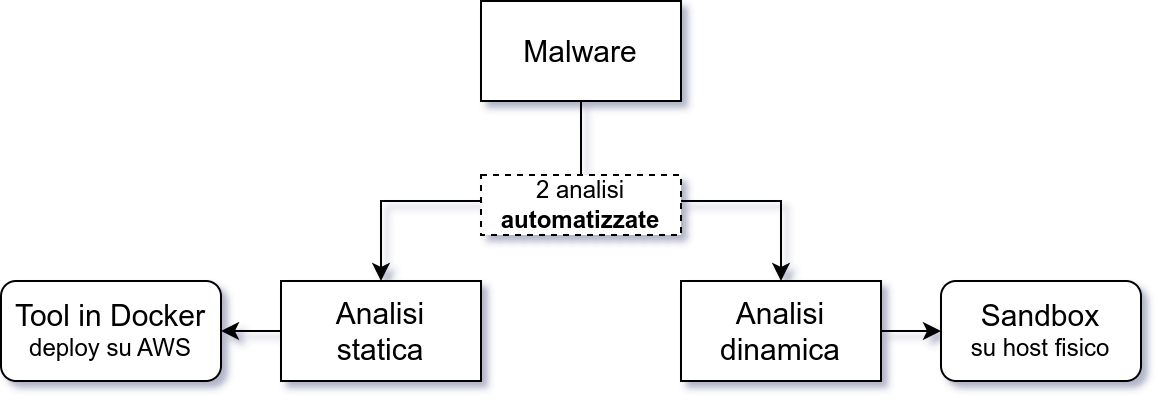

The diagram above was exported from draw.io. Its source (the exported page's mxGraphModel, read from the mxfile embedded in the PNG):
<mxGraphModel dx="717" dy="418" grid="1" gridSize="10" guides="1" tooltips="1" connect="1" arrows="1" fold="1" page="1" pageScale="1" pageWidth="827" pageHeight="1169" math="0" shadow="0">
  <root>
    <mxCell id="0" />
    <mxCell id="1" parent="0" />
    <mxCell id="2" style="edgeStyle=orthogonalEdgeStyle;rounded=0;orthogonalLoop=1;jettySize=auto;html=1;exitX=0.5;exitY=1;exitDx=0;exitDy=0;entryX=0.5;entryY=0;entryDx=0;entryDy=0;" edge="1" source="4" target="8" parent="1">
      <mxGeometry relative="1" as="geometry">
        <Array as="points">
          <mxPoint x="310" y="120" />
          <mxPoint x="410" y="120" />
        </Array>
      </mxGeometry>
    </mxCell>
    <mxCell id="3" style="edgeStyle=orthogonalEdgeStyle;rounded=0;orthogonalLoop=1;jettySize=auto;html=1;exitX=0.5;exitY=1;exitDx=0;exitDy=0;entryX=0.5;entryY=0;entryDx=0;entryDy=0;" edge="1" source="4" target="6" parent="1">
      <mxGeometry relative="1" as="geometry">
        <Array as="points">
          <mxPoint x="310" y="120" />
          <mxPoint x="210" y="120" />
        </Array>
      </mxGeometry>
    </mxCell>
    <mxCell id="4" value="&lt;font style=&quot;font-size: 15px;&quot;&gt;Malware&lt;/font&gt;" style="whiteSpace=wrap;html=1;" vertex="1" parent="1">
      <mxGeometry x="260" y="20" width="100" height="50" as="geometry" />
    </mxCell>
    <mxCell id="5" value="" style="edgeStyle=orthogonalEdgeStyle;rounded=0;orthogonalLoop=1;jettySize=auto;html=1;" edge="1" source="6" target="11" parent="1">
      <mxGeometry relative="1" as="geometry" />
    </mxCell>
    <mxCell id="6" value="&lt;font style=&quot;font-size: 15px;&quot;&gt;Analisi&lt;br&gt;statica&lt;/font&gt;" style="whiteSpace=wrap;html=1;" vertex="1" parent="1">
      <mxGeometry x="160" y="160" width="100" height="50" as="geometry" />
    </mxCell>
    <mxCell id="7" value="" style="edgeStyle=orthogonalEdgeStyle;rounded=0;orthogonalLoop=1;jettySize=auto;html=1;" edge="1" source="8" target="10" parent="1">
      <mxGeometry relative="1" as="geometry" />
    </mxCell>
    <mxCell id="8" value="&lt;font style=&quot;font-size: 15px;&quot;&gt;Analisi&lt;br&gt;dinamica&lt;/font&gt;" style="whiteSpace=wrap;html=1;" vertex="1" parent="1">
      <mxGeometry x="360" y="160" width="100" height="50" as="geometry" />
    </mxCell>
    <mxCell id="9" value="2 analisi&lt;br&gt;&lt;b&gt;automatizzate&lt;/b&gt;" style="text;html=1;strokeColor=default;fillColor=default;align=center;verticalAlign=middle;whiteSpace=wrap;rounded=0;dashed=1;" vertex="1" parent="1">
      <mxGeometry x="260" y="107" width="100" height="30" as="geometry" />
    </mxCell>
    <mxCell id="10" value="&lt;span style=&quot;font-size: 15px;&quot;&gt;Sandbox&lt;br&gt;&lt;/span&gt;su host fisico" style="whiteSpace=wrap;html=1;rounded=1;" vertex="1" parent="1">
      <mxGeometry x="490" y="160" width="100" height="50" as="geometry" />
    </mxCell>
    <mxCell id="11" value="&lt;span style=&quot;font-size: 15px;&quot;&gt;Tool in Docker&lt;br&gt;&lt;/span&gt;deploy su AWS" style="whiteSpace=wrap;html=1;rounded=1;" vertex="1" parent="1">
      <mxGeometry x="20" y="160" width="110" height="50" as="geometry" />
    </mxCell>
  </root>
</mxGraphModel>